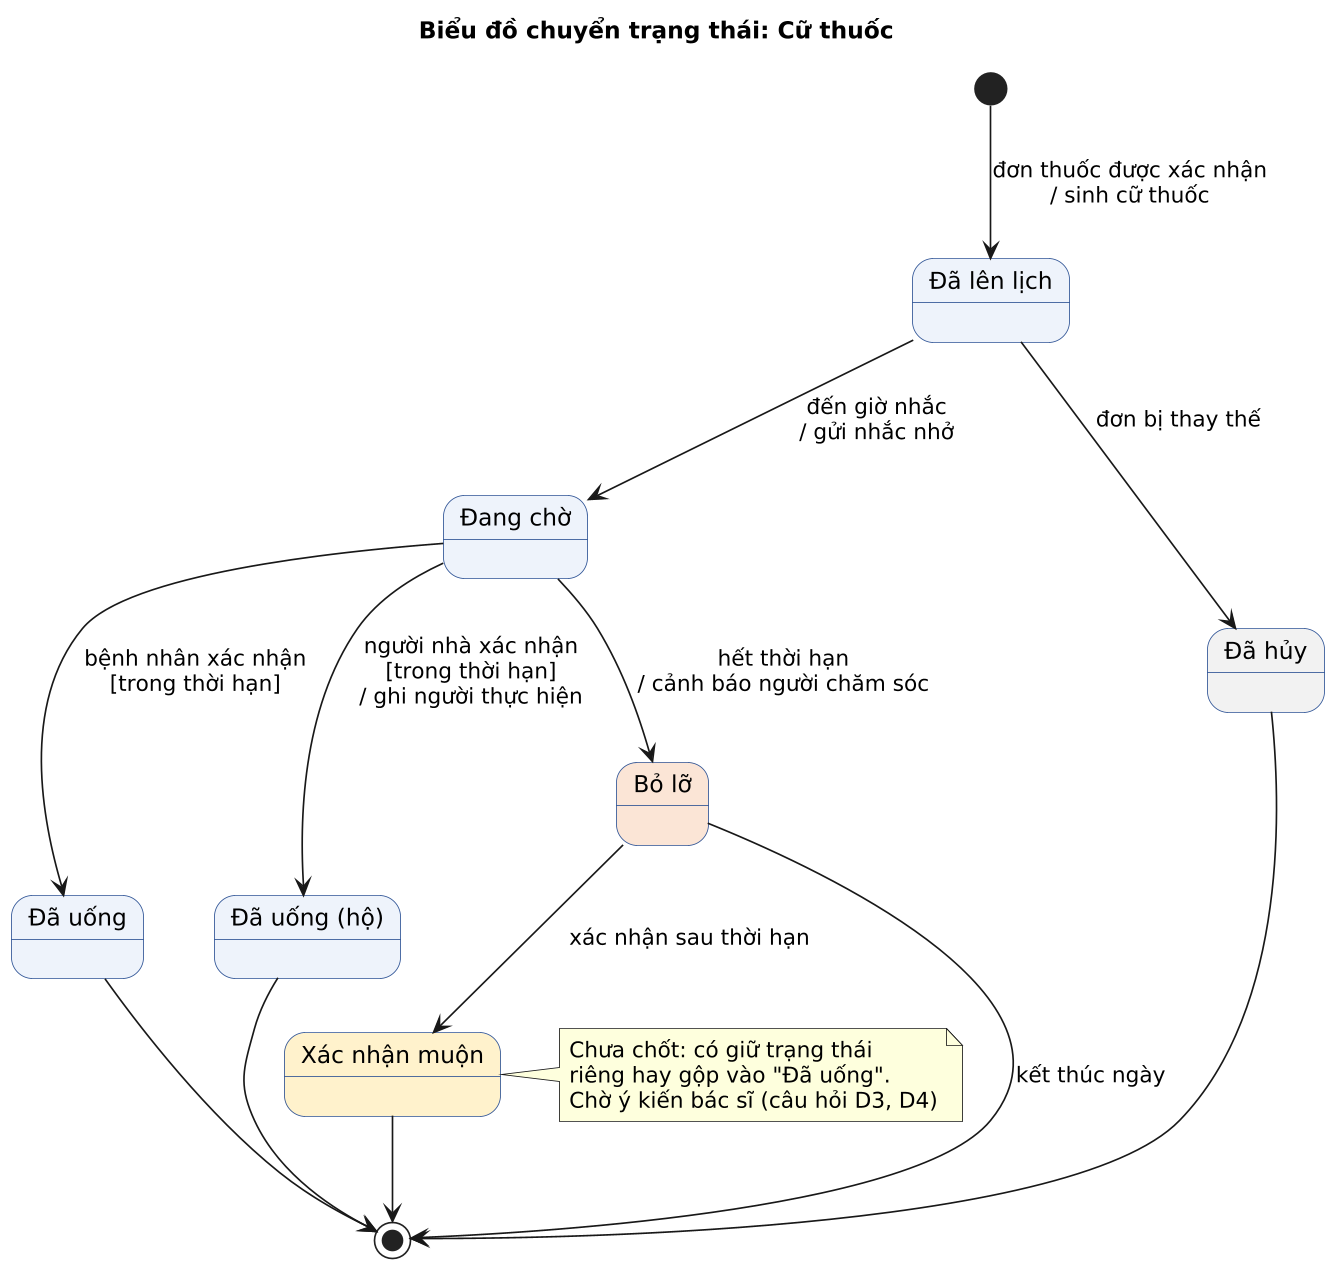

The diagram above was rendered by PlantUML. Its source (embedded in the PNG):
@startuml State_Cu_Thuoc
skinparamlocked dpi 160
skinparam defaultFontName "DejaVu Sans"
skinparam shadowing false
skinparam state {
  BackgroundColor #EEF3FB
  BorderColor #2E5395
}
title Biểu đồ chuyển trạng thái: Cữ thuốc
[*] --> DaLenLich : đơn thuốc được xác nhận\n/ sinh cữ thuốc
state "Đã lên lịch" as DaLenLich
state "Đang chờ" as DangCho
state "Đã uống" as DaUong
state "Đã uống (hộ)" as DaUongHo
state "Bỏ lỡ" as BoLo #FBE5D6
state "Xác nhận muộn" as Muon #FFF2CC
state "Đã hủy" as DaHuy #F2F2F2
DaLenLich --> DangCho : đến giờ nhắc\n/ gửi nhắc nhở
DangCho --> DaUong : bệnh nhân xác nhận\n[trong thời hạn]
DangCho --> DaUongHo : người nhà xác nhận\n[trong thời hạn]\n/ ghi người thực hiện
DangCho --> BoLo : hết thời hạn\n/ cảnh báo người chăm sóc
BoLo --> Muon : xác nhận sau thời hạn
DaLenLich --> DaHuy : đơn bị thay thế
DaUong --> [*]
DaUongHo --> [*]
BoLo --> [*] : kết thúc ngày
Muon --> [*]
DaHuy --> [*]
note right of Muon
  Chưa chốt: có giữ trạng thái
  riêng hay gộp vào "Đã uống".
  Chờ ý kiến bác sĩ (câu hỏi D3, D4)
end note
@enduml